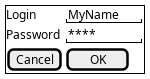

The diagram above was rendered by PlantUML. Its source (embedded in the PNG):
@startsalt
{+
  Login    | "MyName   "
  Password | "****     "
  [Cancel] | [  OK   ]
}
@endsalt